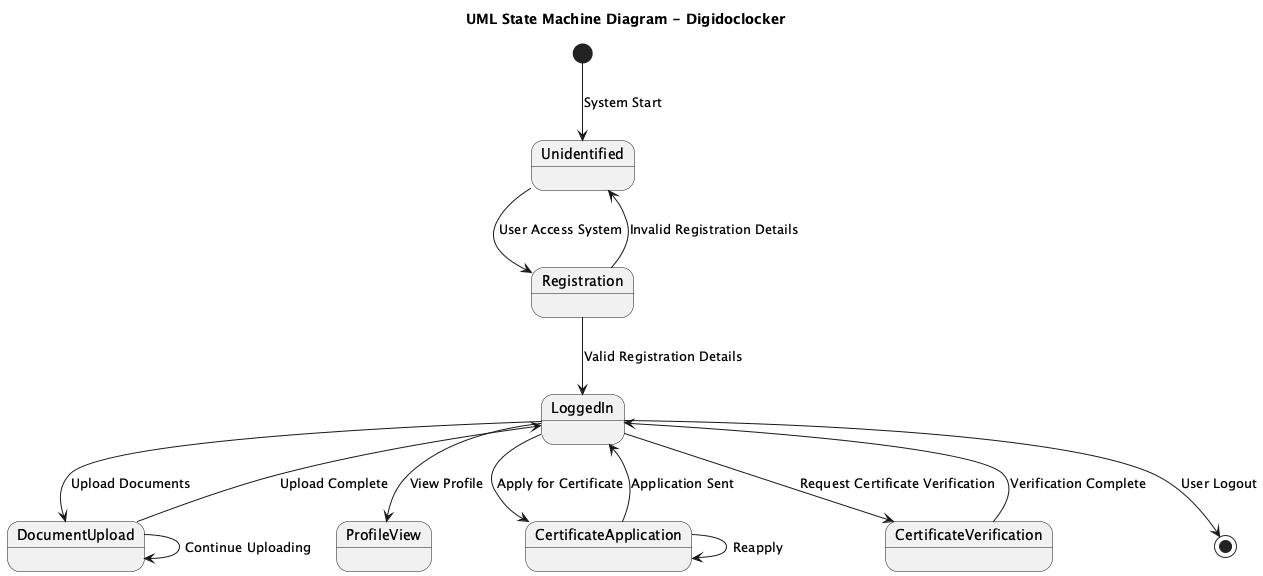

The diagram above was rendered by PlantUML. Its source (embedded in the PNG):
@startuml
title UML State Machine Diagram - Digidoclocker

state Unidentified
state Registration
state LoggedIn
state DocumentUpload
state ProfileView
state CertificateApplication
state CertificateVerification

[*] --> Unidentified : System Start

Unidentified --> Registration : User Access System
Registration --> LoggedIn : Valid Registration Details
Registration --> Unidentified : Invalid Registration Details

LoggedIn --> DocumentUpload : Upload Documents
LoggedIn --> ProfileView : View Profile
LoggedIn --> CertificateApplication : Apply for Certificate
LoggedIn --> CertificateVerification : Request Certificate Verification

DocumentUpload --> DocumentUpload : Continue Uploading
DocumentUpload --> LoggedIn : Upload Complete

CertificateApplication --> CertificateApplication : Reapply
CertificateApplication --> LoggedIn : Application Sent

CertificateVerification --> LoggedIn : Verification Complete

LoggedIn --> [*] : User Logout

@enduml